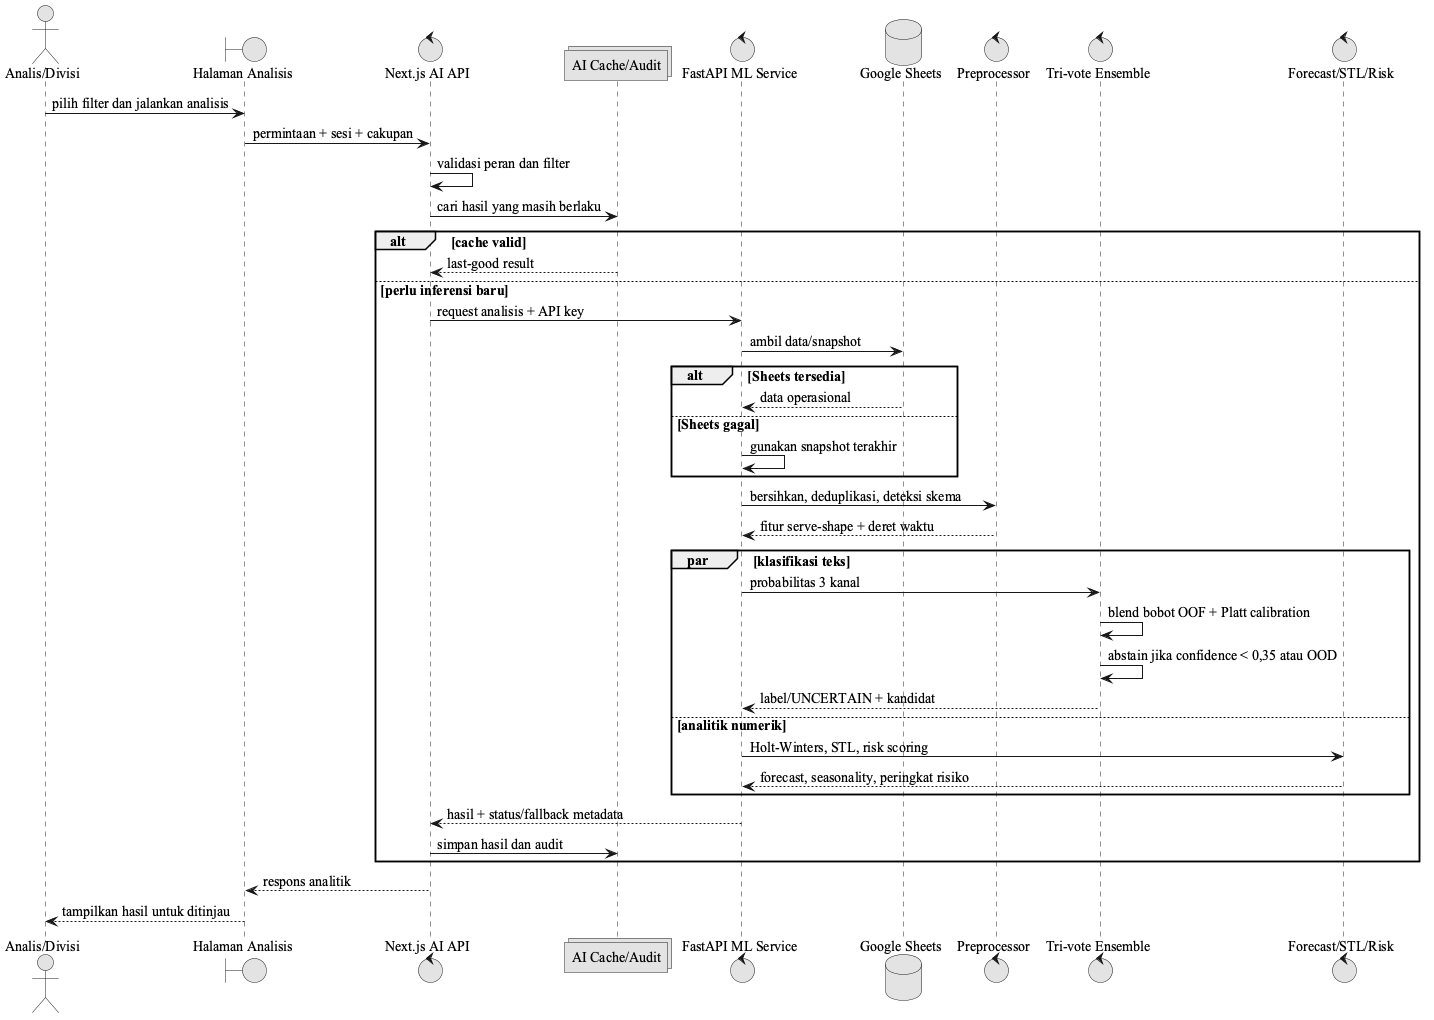

The diagram above was rendered by PlantUML. Its source (embedded in the PNG):
@startuml
skinparam monochrome true
skinparam shadowing false
skinparam defaultFontName "Times New Roman"
skinparam defaultFontSize 14
actor "Analis/Divisi" as User
boundary "Halaman Analisis" as UI
control "Next.js AI API" as API
collections "AI Cache/Audit" as Cache
control "FastAPI ML Service" as ML
database "Google Sheets" as Sheets
control "Preprocessor" as Prep
control "Tri-vote Ensemble" as Ensemble
control "Forecast/STL/Risk" as Analytics

User -> UI : pilih filter dan jalankan analisis
UI -> API : permintaan + sesi + cakupan
API -> API : validasi peran dan filter
API -> Cache : cari hasil yang masih berlaku
alt cache valid
  Cache --> API : last-good result
else perlu inferensi baru
  API -> ML : request analisis + API key
  ML -> Sheets : ambil data/snapshot
  alt Sheets tersedia
    Sheets --> ML : data operasional
  else Sheets gagal
    ML -> ML : gunakan snapshot terakhir
  end
  ML -> Prep : bersihkan, deduplikasi, deteksi skema
  Prep --> ML : fitur serve-shape + deret waktu
  par klasifikasi teks
    ML -> Ensemble : probabilitas 3 kanal
    Ensemble -> Ensemble : blend bobot OOF + Platt calibration
    Ensemble -> Ensemble : abstain jika confidence < 0,35 atau OOD
    Ensemble --> ML : label/UNCERTAIN + kandidat
  else analitik numerik
    ML -> Analytics : Holt-Winters, STL, risk scoring
    Analytics --> ML : forecast, seasonality, peringkat risiko
  end
  ML --> API : hasil + status/fallback metadata
  API -> Cache : simpan hasil dan audit
end
API --> UI : respons analitik
UI --> User : tampilkan hasil untuk ditinjau
@enduml